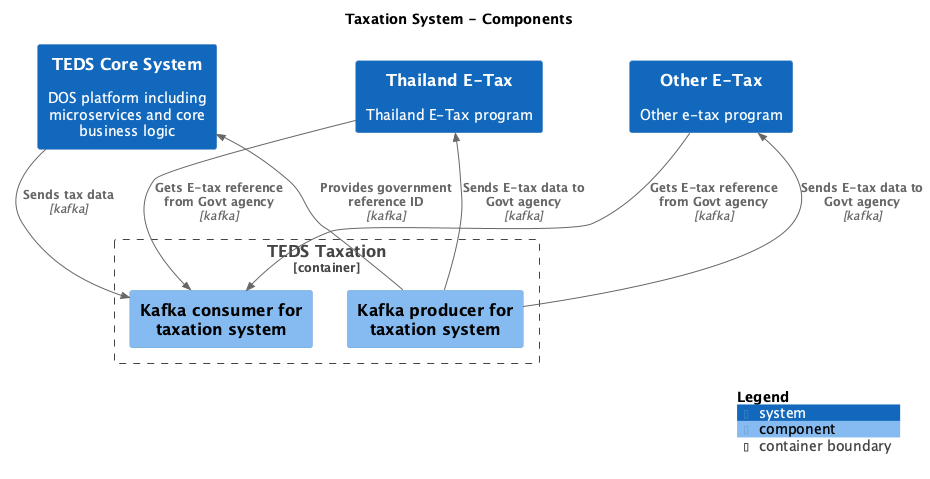

The diagram above was rendered by PlantUML. Its source (embedded in the PNG):
@startuml
set separator none
title Taxation System - Components

top to bottom direction

!include <C4/C4>
!include <C4/C4_Context>
!include <C4/C4_Component>

System(TEDSCoreSystem, "TEDS Core System", $descr="DOS platform including microservices and core business logic", $tags="", $link="")
System(ThailandETax, "Thailand E-Tax", $descr="Thailand E-Tax program", $tags="", $link="")
System(OtherETax, "Other E-Tax", $descr="Other e-tax program", $tags="", $link="")

Container_Boundary("ETax.TEDSTaxation_boundary", "TEDS Taxation", $tags="") {
  Component(ETax.TEDSTaxation.Kafkaproducerfortaxationsystem, "Kafka producer for taxation system", $techn="", $descr="", $tags="", $link="")
  Component(ETax.TEDSTaxation.Kafkaconsumerfortaxationsystem, "Kafka consumer for taxation system", $techn="", $descr="", $tags="", $link="")
}

Rel(TEDSCoreSystem, ETax.TEDSTaxation.Kafkaconsumerfortaxationsystem, "Sends tax data", $techn="kafka", $tags="", $link="")
Rel(ETax.TEDSTaxation.Kafkaproducerfortaxationsystem, ThailandETax, "Sends E-tax data to Govt agency", $techn="kafka", $tags="", $link="")
Rel(ETax.TEDSTaxation.Kafkaproducerfortaxationsystem, OtherETax, "Sends E-tax data to Govt agency", $techn="kafka", $tags="", $link="")
Rel(ThailandETax, ETax.TEDSTaxation.Kafkaconsumerfortaxationsystem, "Gets E-tax reference from Govt agency", $techn="kafka", $tags="", $link="")
Rel(OtherETax, ETax.TEDSTaxation.Kafkaconsumerfortaxationsystem, "Gets E-tax reference from Govt agency", $techn="kafka", $tags="", $link="")
Rel(ETax.TEDSTaxation.Kafkaproducerfortaxationsystem, TEDSCoreSystem, "Provides government reference ID", $techn="kafka", $tags="", $link="")

SHOW_LEGEND(true)
@enduml